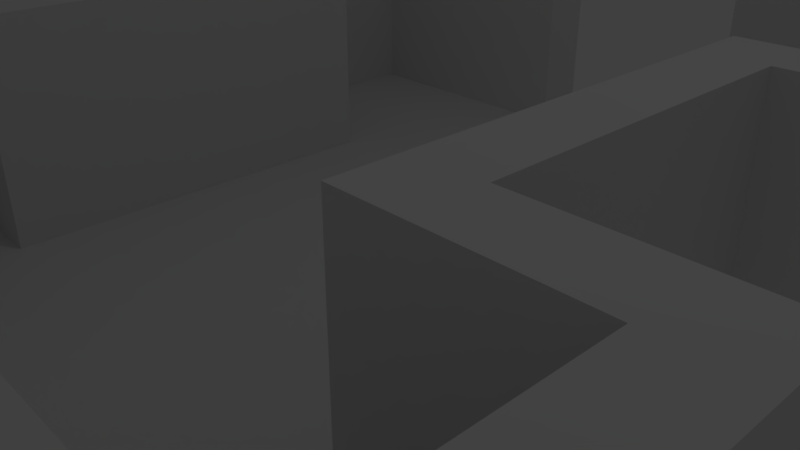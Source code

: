 # Source: room2.blend  (saved by Blender 2.78.0; exported with 4.5.12 LTS)
import bpy
from mathutils import Matrix  # noqa: F401  (used for matrix-valued properties, if any)

bpy.ops.wm.read_factory_settings(use_empty=True)
scene = bpy.context.scene
scene.name = 'Scene'

# ---- collections
col_collection_1 = bpy.data.collections.new('Collection 1'); scene.collection.children.link(col_collection_1)

# ---- world
world_world = bpy.data.worlds.new('World'); scene.world = world_world
world_world.color = (0.05088, 0.05088, 0.05088)
world_world.use_sun_shadow = False
world_world.sun_shadow_jitter_overblur = 0.0
world_world.cycles.sampling_method = 'MANUAL'

# ---- cameras
cam_camera = bpy.data.cameras.new('Camera')
cam_camera.clip_end = 100.0
cam_camera.lens = 35.0
cam_camera.sensor_width = 32.0
cam_camera.sensor_height = 18.0
cam_camera.ortho_scale = 7.314
cam_camera.dof.focus_distance = 0.0
cam_camera.dof.aperture_fstop = 128.0

# ---- lights
light_lamp = bpy.data.lights.new('Lamp', 'POINT')
light_lamp.transmission_factor = 0.0
light_lamp.cutoff_distance = 30.0
light_lamp.energy = 100.0
light_lamp.shadow_buffer_clip_start = 1.001
light_lamp.shadow_soft_size = 0.1
light_lamp.shadow_maximum_resolution = 0.006
light_lamp.use_absolute_resolution = True

# ---- meshes
me_plane = bpy.data.meshes.new('Plane')
me_plane.from_pydata([(-0.7027, -0.7027, 0.0), (-0.7027, -0.5019, 0.0), (-0.7027, -0.3011, 0.0), (-0.7027, 0.3011, 0.0), (-0.7027, 0.5019, 0.0), (-0.7027, 0.7027, 0.0), (-0.5019, -0.7027, 0.0), (-0.5019, -0.5019, 0.0), (-0.5019, -0.3011, 0.0), (-0.5019, -0.1004, 0.0), (-0.5019, 0.1004, 0.0), (-0.5019, 0.3011, 0.0), (-0.5019, 0.5019, 0.0), (-0.5019, 0.7027, 0.0), (-0.3011, -0.7027, 0.0), (-0.3011, -0.5019, 0.0), (-0.3011, -0.3011, 0.0), (-0.3011, -0.1004, 0.0), (-0.3011, 0.1004, 0.0), (-0.3011, 0.3011, 0.0), (-0.3011, 0.5019, 0.0), (-0.3011, 0.7027, 0.0), (-0.1004, -0.7027, 0.0), (-0.1004, -0.5019, 0.0), (-0.1004, -0.3011, 0.0), (-0.1004, -0.1004, 0.0), (-0.1004, 0.1004, 0.0), (-0.1004, 0.3011, 0.0), (-0.1004, 0.5019, 0.0), (-0.1004, 0.7027, 0.0), (0.1004, -0.7027, 0.0), (0.1004, -0.5019, 0.0), (0.1004, -0.3011, 0.0), (0.1004, -0.1004, 0.0), (0.1004, 0.1004, 0.0), (0.1004, 0.3011, 0.0), (0.1004, 0.5019, 0.0), (0.1004, 0.7027, 0.0), (0.3011, -0.7027, 0.0), (0.3011, -0.5019, 0.0), (0.3011, -0.3011, 0.0), (0.3011, -0.1004, 0.0), (0.3011, 0.1004, 0.0), (0.3011, 0.3011, 0.0), (0.3011, 0.5019, 0.0), (0.3011, 0.7027, 0.0), (0.5019, -0.7027, 0.0), (0.5019, -0.5019, 0.0), (0.5019, -0.3011, 0.0), (0.5019, -0.1004, 0.0), (0.5019, 0.1004, 0.0), (0.5019, 0.3011, 0.0), (0.5019, 0.5019, 0.0), (0.5019, 0.7027, 0.0), (0.7027, -0.7027, 0.0), (0.7027, -0.5019, 0.0), (0.7027, -0.3011, 0.0), (0.7027, 0.3011, 0.0), (0.7027, 0.5019, 0.0), (0.7027, 0.7027, 0.0), (-0.803, -0.803, 0.3759), (-0.803, -0.6023, 0.3759), (-0.803, -0.4015, 0.3759), (-0.803, 0.2008, 0.3759), (-0.803, 0.4015, 0.3759), (-0.803, 0.6023, 0.3759), (-0.803, 0.803, 0.3759), (-0.6023, -0.803, 0.3759), (-0.6023, -0.4015, 0.3759), (-0.7027, -0.803, 0.0), (-0.7027, -0.6023, 0.0), (-0.7027, -0.4015, 0.0), (-0.6023, 0.2008, 0.3759), (-0.6023, 0.803, 0.3759), (-0.7027, 0.2008, 0.0), (-0.7027, 0.4015, 0.0), (-0.7027, 0.6023, 0.0), (-0.7027, 0.803, 0.0), (-0.4015, -0.803, 0.3759), (-0.4015, -0.4015, 0.3759), (-0.5019, -0.803, 0.0), (-0.5019, -0.6023, 0.0), (-0.5019, -0.4015, 0.0), (-0.5019, -0.2008, 0.0), (-0.5019, 5.215e-08, 0.0), (-0.5019, 0.2008, 0.0), (-0.5019, 0.4015, 0.0), (-0.5019, 0.6023, 0.0), (-0.5019, 0.803, 0.0), (-0.4015, -0.2008, 0.3759), (-0.4015, 5.215e-08, 0.3759), (-0.3011, -0.803, 0.0), (-0.3011, -0.6023, 0.0), (-0.3011, -0.4015, 0.0), (-0.3011, -0.2008, 0.0), (-0.3011, 5.215e-08, 0.0), (-0.3011, 0.2008, 0.0), (-0.3011, 0.4015, 0.0), (-0.3011, 0.6023, 0.0), (-0.3011, 0.803, 0.0), (-0.4015, 0.2008, 0.3759), (-0.4015, 0.803, 0.3759), (-0.1004, -0.803, 0.0), (-0.1004, -0.6023, 0.0), (-0.1004, -0.4015, 0.0), (-0.1004, -0.2008, 0.0), (-0.1004, 5.215e-08, 0.0), (-0.1004, 0.2008, 0.0), (-0.1004, 0.4015, 0.0), (-0.1004, 0.6023, 0.0), (-0.1004, 0.803, 0.0), (-0.2008, -0.803, 0.3759), (-0.2008, 0.803, 0.3759), (0.1004, -0.803, 0.0), (0.1004, -0.6023, 0.0), (0.1004, -0.4015, 0.0), (0.1004, -0.2008, 0.0), (0.1004, 5.215e-08, 0.0), (0.1004, 0.2008, 0.0), (0.1004, 0.4015, 0.0), (0.1004, 0.6023, 0.0), (0.1004, 0.803, 0.0), (0.2008, -0.803, 0.3759), (0.2008, 0.803, 0.3759), (0.3011, -0.803, 0.0), (0.3011, -0.6023, 0.0), (0.3011, -0.4015, 0.0), (0.3011, -0.2008, 0.0), (0.3011, 5.215e-08, 0.0), (0.3011, 0.2008, 0.0), (0.3011, 0.4015, 0.0), (0.3011, 0.6023, 0.0), (0.3011, 0.803, 0.0), (0.4015, -0.803, 0.3759), (0.4015, -0.4015, 0.3759), (0.5019, -0.803, 0.0), (0.5019, -0.6023, 0.0), (0.5019, -0.4015, 0.0), (0.5019, -0.2008, 0.0), (0.5019, 5.215e-08, 0.0), (0.5019, 0.2008, 0.0), (0.5019, 0.4015, 0.0), (0.5019, 0.6023, 0.0), (0.5019, 0.803, 0.0), (0.4015, -0.2008, 0.3759), (0.4015, 5.215e-08, 0.3759), (0.7027, -0.803, 0.0), (0.7027, -0.6023, 0.0), (0.7027, -0.4015, 0.0), (0.4015, 0.2008, 0.3759), (0.4015, 0.803, 0.3759), (0.7027, 0.2008, 0.0), (0.7027, 0.4015, 0.0), (0.7027, 0.6023, 0.0), (0.7027, 0.803, 0.0), (0.6023, -0.803, 0.3759), (0.6023, -0.4015, 0.3759), (0.6023, 0.2008, 0.3759), (0.6023, 0.803, 0.3759), (0.803, -0.803, 0.3759), (0.803, -0.6023, 0.3759), (0.803, -0.4015, 0.3759), (0.803, 0.2008, 0.3759), (0.803, 0.4015, 0.3759), (0.803, 0.6023, 0.3759), (0.803, 0.803, 0.3759), (0.803, 0.7027, 0.3759), (0.803, 0.5019, 0.3759), (0.803, 0.3011, 0.3759), (0.803, -0.3011, 0.3759), (0.803, -0.5019, 0.3759), (0.803, -0.7027, 0.3759), (0.6023, 0.7027, 0.3759), (0.6023, 0.3011, 0.3759), (0.6023, -0.3011, 0.3759), (0.6023, -0.7027, 0.3759), (0.4015, 0.7027, 0.3759), (-0.803, -0.7027, 0.0), (-0.803, -0.5019, 0.0), (-0.803, -0.3011, 0.0), (0.4015, 0.3011, 0.3759), (0.4015, 0.1004, 0.3759), (-0.803, 0.3011, 0.0), (-0.803, 0.5019, 0.0), (-0.803, 0.7027, 0.0), (0.4015, -0.1004, 0.3759), (0.4015, -0.3011, 0.3759), (-0.6023, -0.7027, 0.0), (-0.6023, -0.5019, 0.0), (-0.6023, -0.3011, 0.0), (0.4015, -0.7027, 0.3759), (0.2008, 0.7027, 0.3759), (-0.6023, 0.3011, 0.0), (-0.6023, 0.5019, 0.0), (-0.6023, 0.7027, 0.0), (0.2008, -0.7027, 0.3759), (-0.2008, 0.7027, 0.3759), (-0.4015, -0.7027, 0.0), (-0.4015, -0.5019, 0.0), (-0.4015, -0.3011, 0.0), (-0.4015, -0.1004, 0.0), (-0.4015, 0.1004, 0.0), (-0.4015, 0.3011, 0.0), (-0.4015, 0.5019, 0.0), (-0.4015, 0.7027, 0.0), (-0.2008, -0.7027, 0.3759), (-0.4015, 0.7027, 0.3759), (-0.2008, -0.7027, 0.0), (-0.2008, -0.5019, 0.0), (-0.2008, -0.3011, 0.0), (-0.2008, -0.1004, 0.0), (-0.2008, 0.1004, 0.0), (-0.2008, 0.3011, 0.0), (-0.2008, 0.5019, 0.0), (-0.2008, 0.7027, 0.0), (-0.4015, 0.3011, 0.3759), (-0.4015, 0.1004, 0.3759), (3.725e-08, -0.7027, 0.0), (1.49e-08, -0.5019, 0.0), (1.49e-08, -0.3011, 0.0), (1.49e-08, -0.1004, 0.0), (-7.451e-09, 0.1004, 0.0), (-7.451e-09, 0.3011, 0.0), (-7.451e-09, 0.5019, 0.0), (-2.98e-08, 0.7027, 0.0), (-0.4015, -0.1004, 0.3759), (-0.4015, -0.3011, 0.3759), (0.2008, -0.7027, 0.0), (0.2008, -0.5019, 0.0), (0.2008, -0.3011, 0.0), (0.2008, -0.1004, 0.0), (0.2008, 0.1004, 0.0), (0.2008, 0.3011, 0.0), (0.2008, 0.5019, 0.0), (0.2008, 0.7027, 0.0), (-0.4015, -0.7027, 0.3759), (-0.6023, 0.7027, 0.3759), (0.4015, -0.7027, 0.0), (0.4015, -0.5019, 0.0), (0.4015, -0.3011, 0.0), (0.4015, -0.1004, 0.0), (0.4015, 0.1004, 0.0), (0.4015, 0.3011, 0.0), (0.4015, 0.5019, 0.0), (0.4015, 0.7027, 0.0), (-0.6023, 0.3011, 0.3759), (-0.6023, -0.3011, 0.3759), (0.6023, -0.7027, 0.0), (0.6023, -0.5019, 0.0), (0.6023, -0.3011, 0.0), (-0.6023, -0.7027, 0.3759), (-0.803, 0.7027, 0.3759), (0.6023, 0.3011, 0.0), (0.6023, 0.5019, 0.0), (0.6023, 0.7027, 0.0), (-0.803, 0.5019, 0.3759), (-0.803, 0.3011, 0.3759), (0.803, -0.7027, 0.0), (0.803, -0.5019, 0.0), (0.803, -0.3011, 0.0), (-0.803, -0.3011, 0.3759), (-0.803, -0.5019, 0.3759), (0.803, 0.3011, 0.0), (0.803, 0.5019, 0.0), (0.803, 0.7027, 0.0), (-0.803, -0.7027, 0.3759), (0.7027, 0.803, 0.3759), (0.7027, 0.6023, 0.3759), (0.7027, 0.4015, 0.3759), (0.7027, 0.2008, 0.3759), (0.7027, -0.4015, 0.3759), (0.7027, -0.6023, 0.3759), (0.7027, -0.803, 0.3759), (0.5019, 0.803, 0.3759), (0.5019, 0.2008, 0.3759), (0.5019, 5.215e-08, 0.3759), (0.5019, -0.2008, 0.3759), (0.5019, -0.4015, 0.3759), (0.5019, -0.803, 0.3759), (0.3011, 0.803, 0.3759), (0.3011, -0.803, 0.3759), (-0.3011, 0.803, 0.3759), (-0.3011, -0.803, 0.3759), (-0.5019, 0.803, 0.3759), (-0.5019, 0.2008, 0.3759), (-0.5019, 5.215e-08, 0.3759), (0.803, 0.803, 0.0), (0.803, 0.6023, 0.0), (0.803, 0.4015, 0.0), (0.803, 0.2008, 0.0), (-0.5019, -0.2008, 0.3759), (-0.5019, -0.4015, 0.3759), (0.803, -0.4015, 0.0), (0.803, -0.6023, 0.0), (0.803, -0.803, 0.0), (-0.5019, -0.803, 0.3759), (0.6023, 0.803, 0.0), (0.6023, 0.6023, 0.0), (0.6023, 0.4015, 0.0), (0.6023, 0.2008, 0.0), (-0.7027, 0.803, 0.3759), (-0.7027, 0.6023, 0.3759), (0.6023, -0.4015, 0.0), (0.6023, -0.6023, 0.0), (0.6023, -0.803, 0.0), (-0.7027, 0.4015, 0.3759), (0.4015, 0.803, 0.0), (0.4015, 0.6023, 0.0), (0.4015, 0.4015, 0.0), (0.4015, 0.2008, 0.0), (0.4015, 5.215e-08, 0.0), (0.4015, -0.2008, 0.0), (0.4015, -0.4015, 0.0), (0.4015, -0.6023, 0.0), (0.4015, -0.803, 0.0), (-0.7027, 0.2008, 0.3759), (0.2008, 0.803, 0.0), (0.2008, 0.6023, 0.0), (0.2008, 0.4015, 0.0), (0.2008, 0.2008, 0.0), (0.2008, 5.215e-08, 0.0), (0.2008, -0.2008, 0.0), (0.2008, -0.4015, 0.0), (0.2008, -0.6023, 0.0), (0.2008, -0.803, 0.0), (-0.7027, -0.4015, 0.3759), (-2.98e-08, 0.803, 0.0), (-1.863e-08, 0.6023, 0.0), (-7.451e-09, 0.4015, 0.0), (-7.451e-09, 0.2008, 0.0), (3.725e-09, 5.215e-08, 0.0), (1.49e-08, -0.2008, 0.0), (1.49e-08, -0.4015, 0.0), (2.608e-08, -0.6023, 0.0), (4.843e-08, -0.803, 0.0), (-0.7027, -0.6023, 0.3759), (-0.2008, 0.803, 0.0), (-0.2008, 0.6023, 0.0), (-0.2008, 0.4015, 0.0), (-0.2008, 0.2008, 0.0), (-0.2008, 5.215e-08, 0.0), (-0.2008, -0.2008, 0.0), (-0.2008, -0.4015, 0.0), (-0.2008, -0.6023, 0.0), (-0.2008, -0.803, 0.0), (-0.7027, -0.803, 0.3759), (-0.4015, 0.803, 0.0), (-0.4015, 0.6023, 0.0), (-0.4015, 0.4015, 0.0), (-0.4015, 0.2008, 0.0), (-0.4015, 5.215e-08, 0.0), (-0.4015, -0.2008, 0.0), (-0.4015, -0.4015, 0.0), (-0.4015, -0.6023, 0.0), (-0.4015, -0.803, 0.0), (0.7027, 0.7027, 0.3759), (-0.6023, 0.803, 0.0), (-0.6023, 0.6023, 0.0), (-0.6023, 0.4015, 0.0), (-0.6023, 0.2008, 0.0), (0.7027, 0.5019, 0.3759), (0.7027, 0.3011, 0.3759), (-0.6023, -0.4015, 0.0), (-0.6023, -0.6023, 0.0), (-0.6023, -0.803, 0.0), (0.7027, -0.3011, 0.3759), (-0.803, 0.803, 0.0), (-0.803, 0.6023, 0.0), (-0.803, 0.4015, 0.0), (-0.803, 0.2008, 0.0), (0.7027, -0.5019, 0.3759), (0.7027, -0.7027, 0.3759), (-0.803, -0.4015, 0.0), (-0.803, -0.6023, 0.0), (-0.803, -0.803, 0.0), (0.5019, 0.7027, 0.3759), (0.5019, 0.3011, 0.3759), (0.5019, 0.1004, 0.3759), (0.5019, -0.1004, 0.3759), (0.5019, -0.3011, 0.3759), (0.5019, -0.7027, 0.3759), (0.3011, 0.7027, 0.3759), (0.3011, -0.7027, 0.3759), (-0.3011, 0.7027, 0.3759), (-0.3011, -0.7027, 0.3759), (-0.5019, 0.7027, 0.3759), (-0.5019, 0.3011, 0.3759), (-0.5019, 0.1004, 0.3759), (-0.5019, -0.1004, 0.3759), (-0.5019, -0.3011, 0.3759), (-0.5019, -0.7027, 0.3759), (-0.7027, 0.7027, 0.3759), (-0.7027, 0.5019, 0.3759), (-0.7027, 0.3011, 0.3759), (-0.7027, -0.3011, 0.3759), (-0.7027, -0.5019, 0.3759), (-0.7027, -0.7027, 0.3759)], [], [(71, 362, 68, 325), (240, 311, 144, 185), (336, 99, 281, 112), (201, 349, 100, 216), (214, 336, 112, 196), (374, 69, 345, 60), (349, 202, 215, 100), (363, 81, 7, 188), (310, 240, 185, 145), (21, 214, 196, 383), (358, 86, 12, 193), (357, 87, 13, 194), (241, 310, 145, 181), (353, 92, 15, 198), (352, 93, 16, 199), (351, 94, 17, 200), (350, 95, 18, 201), (349, 96, 19, 202), (348, 97, 20, 203), (347, 98, 21, 204), (344, 102, 22, 207), (343, 103, 23, 208), (342, 104, 24, 209), (341, 105, 25, 210), (340, 106, 26, 211), (339, 107, 27, 212), (338, 108, 28, 213), (337, 109, 29, 214), (334, 113, 30, 217), (333, 114, 31, 218), (332, 115, 32, 219), (331, 116, 33, 220), (330, 117, 34, 221), (329, 118, 35, 222), (328, 119, 36, 223), (327, 120, 37, 224), (177, 374, 60, 265), (323, 125, 39, 228), (322, 126, 40, 229), (321, 127, 41, 230), (320, 128, 42, 231), (319, 129, 43, 232), (318, 130, 44, 233), (317, 131, 45, 234), (154, 296, 158, 266), (313, 136, 47, 238), (153, 58, 360, 267), (204, 21, 383, 206), (296, 143, 273, 158), (152, 57, 361, 268), (308, 141, 52, 243), (307, 142, 53, 244), (309, 241, 181, 149), (303, 147, 55, 248), (254, 59, 355, 172), (242, 309, 149, 180), (298, 152, 58, 253), (297, 153, 59, 254), (373, 177, 265, 61), (178, 373, 61, 261), (259, 56, 365, 169), (57, 252, 173, 361), (207, 14, 384, 205), (359, 85, 284, 72), (148, 55, 370, 270), (99, 346, 101, 281), (74, 359, 72, 315), (147, 54, 371, 271), (372, 178, 261, 62), (346, 88, 283, 101), (56, 249, 174, 365), (142, 297, 254, 53), (52, 253, 297, 142), (253, 58, 153, 297), (141, 298, 253, 52), (51, 252, 298, 141), (252, 57, 152, 298), (59, 153, 267, 355), (179, 372, 62, 260), (47, 248, 302, 137), (248, 55, 148, 302), (136, 303, 248, 47), (46, 247, 303, 136), (247, 54, 147, 303), (13, 204, 206, 385), (6, 187, 250, 390), (14, 197, 235, 384), (58, 152, 268, 360), (131, 307, 244, 45), (44, 243, 307, 131), (243, 52, 142, 307), (130, 308, 243, 44), (43, 242, 308, 130), (242, 51, 141, 308), (129, 309, 242, 43), (42, 241, 309, 129), (146, 294, 159, 272), (128, 310, 241, 42), (41, 240, 310, 128), (54, 247, 175, 371), (127, 311, 240, 41), (40, 239, 311, 127), (53, 254, 172, 375), (126, 312, 239, 40), (39, 238, 312, 126), (238, 47, 137, 312), (125, 313, 238, 39), (38, 237, 313, 125), (237, 46, 136, 313), (202, 11, 386, 215), (5, 194, 236, 391), (258, 292, 161, 170), (84, 9, 388, 285), (356, 77, 300, 73), (292, 259, 169, 161), (83, 8, 389, 290), (37, 234, 316, 121), (194, 13, 385, 236), (120, 317, 234, 37), (36, 233, 317, 120), (233, 44, 131, 317), (119, 318, 233, 36), (35, 232, 318, 119), (232, 43, 130, 318), (118, 319, 232, 35), (34, 231, 319, 118), (231, 42, 129, 319), (117, 320, 231, 34), (33, 230, 320, 117), (230, 41, 128, 320), (116, 321, 230, 33), (32, 229, 321, 116), (229, 40, 127, 321), (115, 322, 229, 32), (31, 228, 322, 115), (228, 39, 126, 322), (114, 323, 228, 31), (30, 227, 323, 114), (227, 38, 125, 323), (113, 324, 227, 30), (46, 237, 190, 380), (45, 244, 176, 381), (304, 146, 272, 155), (182, 369, 63, 256), (192, 3, 393, 245), (135, 304, 155, 278), (29, 224, 326, 110), (224, 37, 121, 326), (109, 327, 224, 29), (28, 223, 327, 109), (223, 36, 120, 327), (108, 328, 223, 28), (27, 222, 328, 108), (222, 35, 119, 328), (107, 329, 222, 27), (26, 221, 329, 107), (221, 34, 118, 329), (106, 330, 221, 26), (25, 220, 330, 106), (220, 33, 117, 330), (105, 331, 220, 25), (24, 219, 331, 105), (219, 32, 116, 331), (104, 332, 219, 24), (23, 218, 332, 104), (218, 31, 115, 332), (103, 333, 218, 23), (22, 217, 333, 103), (217, 30, 114, 333), (102, 334, 217, 22), (139, 50, 377, 275), (234, 45, 381, 191), (138, 49, 378, 276), (368, 182, 256, 64), (132, 316, 123, 279), (189, 2, 394, 246), (294, 257, 171, 159), (214, 29, 110, 336), (98, 337, 214, 21), (20, 213, 337, 98), (213, 28, 109, 337), (97, 338, 213, 20), (19, 212, 338, 97), (212, 27, 108, 338), (96, 339, 212, 19), (18, 211, 339, 96), (211, 26, 107, 339), (95, 340, 211, 18), (17, 210, 340, 95), (210, 25, 106, 340), (94, 341, 210, 17), (16, 209, 341, 94), (209, 24, 105, 341), (93, 342, 209, 16), (15, 208, 342, 93), (208, 23, 104, 342), (92, 343, 208, 15), (14, 207, 343, 92), (207, 22, 103, 343), (252, 51, 376, 173), (183, 368, 64, 255), (316, 234, 191, 123), (187, 0, 396, 250), (10, 84, 285, 387), (354, 91, 282, 78), (2, 179, 260, 394), (143, 306, 150, 273), (244, 53, 375, 176), (87, 347, 204, 13), (12, 203, 347, 87), (203, 20, 98, 347), (86, 348, 203, 12), (11, 202, 348, 86), (202, 19, 97, 348), (306, 132, 279, 150), (11, 192, 245, 386), (201, 18, 96, 349), (50, 140, 274, 377), (55, 147, 271, 370), (200, 17, 95, 350), (257, 293, 160, 171), (51, 242, 180, 376), (199, 16, 94, 351), (249, 48, 379, 174), (7, 198, 352, 82), (198, 15, 93, 352), (81, 353, 198, 7), (6, 197, 353, 81), (197, 14, 92, 353), (49, 139, 275, 378), (4, 76, 301, 392), (9, 83, 290, 388), (80, 354, 78, 295), (237, 38, 382, 190), (367, 183, 255, 65), (3, 75, 305, 393), (91, 344, 111, 282), (197, 6, 390, 235), (76, 357, 194, 5), (4, 193, 357, 76), (193, 12, 87, 357), (75, 358, 193, 4), (3, 192, 358, 75), (192, 11, 86, 358), (293, 258, 170, 160), (302, 148, 270, 156), (184, 367, 65, 251), (137, 302, 156, 277), (77, 366, 66, 300), (151, 289, 162, 269), (38, 227, 195, 382), (366, 184, 251, 66), (314, 135, 278, 133), (48, 138, 276, 379), (1, 188, 362, 71), (188, 7, 82, 362), (70, 363, 188, 1), (0, 187, 363, 70), (187, 6, 81, 363), (8, 189, 246, 389), (1, 71, 325, 395), (289, 262, 168, 162), (124, 314, 133, 280), (0, 70, 335, 396), (76, 5, 391, 301), (75, 4, 392, 305), (262, 288, 163, 168), (247, 46, 380, 175), (82, 352, 79, 291), (288, 263, 167, 163), (369, 74, 315, 63), (352, 199, 226, 79), (364, 80, 295, 67), (344, 207, 205, 111), (69, 364, 67, 345), (263, 287, 164, 167), (312, 137, 277, 134), (287, 264, 166, 164), (70, 1, 395, 335), (199, 351, 89, 226), (299, 151, 269, 157), (351, 200, 225, 89), (140, 299, 157, 274), (286, 154, 266, 165), (239, 312, 134, 186), (85, 10, 387, 284), (264, 286, 165, 166), (324, 124, 280, 122), (88, 356, 73, 283), (200, 350, 90, 225), (350, 201, 216, 90), (362, 82, 291, 68), (311, 239, 186, 144), (227, 324, 122, 195), (265, 396, 335, 61), (261, 395, 325, 62), (256, 393, 305, 64), (255, 392, 301, 65), (251, 391, 300, 66), (345, 67, 250, 396), (325, 68, 246, 394), (315, 72, 245, 393), (236, 385, 283, 73), (391, 236, 73, 300), (295, 78, 235, 390), (291, 79, 226, 389), (389, 226, 89, 290), (290, 89, 225, 388), (388, 225, 90, 285), (285, 90, 216, 387), (387, 216, 100, 284), (284, 100, 215, 386), (206, 383, 281, 101), (385, 206, 101, 283), (282, 111, 205, 384), (383, 196, 112, 281), (191, 381, 279, 123), (280, 133, 190, 382), (186, 379, 276, 144), (185, 378, 275, 145), (181, 377, 274, 149), (176, 375, 273, 150), (381, 176, 150, 279), (278, 155, 175, 380), (277, 156, 174, 379), (274, 157, 173, 376), (172, 355, 266, 158), (375, 172, 158, 273), (272, 159, 171, 371), (371, 171, 160, 271), (271, 160, 170, 370), (370, 170, 161, 270), (270, 161, 169, 365), (269, 162, 168, 361), (361, 168, 163, 268), (268, 163, 167, 360), (360, 167, 164, 267), (267, 164, 166, 355), (355, 166, 165, 266), (157, 269, 361, 173), (156, 270, 365, 174), (155, 272, 371, 175), (149, 274, 376, 180), (145, 275, 377, 181), (144, 276, 378, 185), (134, 277, 379, 186), (133, 278, 380, 190), (122, 280, 382, 195), (78, 282, 384, 235), (72, 284, 386, 245), (68, 291, 389, 246), (67, 295, 390, 250), (65, 301, 391, 251), (64, 305, 392, 255), (63, 315, 393, 256), (62, 325, 394, 260), (61, 335, 395, 261), (60, 345, 396, 265)])
_uv = me_plane.uv_layers.new(name='UVMap')
_uv.uv.foreach_set('vector', [3.25, -0.03148, 3.524, -0.03148, 3.524, 0.9948, 3.25, 0.9948, 4.429, 0.9635, 4.184, 0.9635, 4.184, 0.04596, 4.429, 0.04596, -8.534, -0.03155, -8.26, -0.03154, -8.26, 0.9947, -8.534, 0.9947, 5.442, -0.03148, 5.716, -0.03148, 5.716, 0.9948, 5.442, 0.9948, 9.278, -0.03148, 9.552, -0.03148, 9.552, 0.9948, 9.278, 0.9948, -0.8609, -0.03148, -0.5869, -0.03148, -0.5869, 0.9948, -0.8609, 0.9948, 5.716, -0.03148, 5.99, -0.03148, 5.99, 0.9948, 5.716, 0.9948, -0.3562, 1.592, -0.3562, 1.41, -0.2317, 1.41, -0.2317, 1.592, 4.674, 0.9635, 4.429, 0.9635, 4.429, 0.04596, 4.674, 0.04596, 9.004, -0.03148, 9.278, -0.03148, 9.278, 0.9948, 9.004, 0.9948, 0.8887, 1.592, 0.8887, 1.41, 1.013, 1.41, 1.013, 1.592, 1.138, 1.592, 1.138, 1.41, 1.262, 1.41, 1.262, 1.592, 4.92, 0.9635, 4.674, 0.9635, 4.674, 0.04596, 4.92, 0.04596, -0.3562, 1.228, -0.3562, 1.046, -0.2317, 1.046, -0.2317, 1.228, -0.1072, 1.228, -0.1072, 1.046, 0.01726, 1.046, 0.01726, 1.228, 0.1418, 1.228, 0.1418, 1.046, 0.2662, 1.046, 0.2662, 1.228, 0.3907, 1.228, 0.3907, 1.046, 0.5152, 1.046, 0.5152, 1.228, 0.6397, 1.228, 0.6397, 1.046, 0.7642, 1.046, 0.7642, 1.228, 0.8887, 1.228, 0.8887, 1.046, 1.013, 1.046, 1.013, 1.228, 1.138, 1.228, 1.138, 1.046, 1.262, 1.046, 1.262, 1.228, -0.6052, 0.8641, -0.6052, 0.6821, -0.4807, 0.6821, -0.4807, 0.8641, -0.3562, 0.8641, -0.3562, 0.6821, -0.2317, 0.6821, -0.2317, 0.8641, -0.1072, 0.8641, -0.1072, 0.6821, 0.01726, 0.6821, 0.01726, 0.8641, 0.1418, 0.8641, 0.1418, 0.6821, 0.2662, 0.6821, 0.2662, 0.8641, 0.3907, 0.8641, 0.3907, 0.6821, 0.5152, 0.6821, 0.5152, 0.8641, 0.6397, 0.8641, 0.6397, 0.6821, 0.7642, 0.6821, 0.7642, 0.8641, 0.8887, 0.8641, 0.8887, 0.6821, 1.013, 0.6821, 1.013, 0.8641, 1.138, 0.8641, 1.138, 0.6821, 1.262, 0.6821, 1.262, 0.8641, -0.6052, 0.5, -0.6052, 0.3179, -0.4807, 0.3179, -0.4807, 0.5, -0.3562, 0.5, -0.3562, 0.3179, -0.2317, 0.3179, -0.2317, 0.5, -0.1072, 0.5, -0.1072, 0.3179, 0.01726, 0.3179, 0.01726, 0.5, 0.1418, 0.5, 0.1418, 0.3179, 0.2662, 0.3179, 0.2662, 0.5, 0.3907, 0.5, 0.3907, 0.3179, 0.5152, 0.3179, 0.5152, 0.5, 0.6397, 0.5, 0.6397, 0.3179, 0.7642, 0.3179, 0.7642, 0.5, 0.8887, 0.5, 0.8887, 0.3179, 1.013, 0.3179, 1.013, 0.5, 1.138, 0.5, 1.138, 0.3179, 1.262, 0.3179, 1.262, 0.5, -1.135, -0.03148, -0.8609, -0.03148, -0.8609, 0.9948, -1.135, 0.9948, -0.3562, 0.1359, -0.3562, -0.04621, -0.2317, -0.04621, -0.2317, 0.1359, -0.1072, 0.1359, -0.1072, -0.04621, 0.01726, -0.04621, 0.01726, 0.1359, 0.1418, 0.1359, 0.1418, -0.04621, 0.2662, -0.04621, 0.2662, 0.1359, 0.3907, 0.1359, 0.3907, -0.04621, 0.5152, -0.04621, 0.5152, 0.1359, 0.6397, 0.1359, 0.6397, -0.04621, 0.7642, -0.04621, 0.7642, 0.1359, 0.8887, 0.1359, 0.8887, -0.04621, 1.013, -0.04621, 1.013, 0.1359, 1.138, 0.1359, 1.138, -0.04621, 1.262, -0.04621, 1.262, 0.1359, -6.351, 0.9635, -6.596, 0.9635, -6.596, 0.04595, -6.351, 0.04596, -0.3562, -0.2283, -0.3562, -0.4104, -0.2317, -0.4104, -0.2317, -0.2283, 6.88, 0.9635, 6.635, 0.9635, 6.635, 0.04595, 6.88, 0.04595, 8.73, -0.03148, 9.004, -0.03148, 9.004, 0.9948, 8.73, 0.9948, -6.596, 0.9635, -6.841, 0.9635, -6.841, 0.04595, -6.596, 0.04595, 6.39, 0.9635, 6.145, 0.9635, 6.145, 0.04595, 6.39, 0.04595, 0.8887, -0.2283, 0.8887, -0.4104, 1.013, -0.4104, 1.013, -0.2283, 1.138, -0.2283, 1.138, -0.4104, 1.262, -0.4104, 1.262, -0.2283, 5.165, 0.9635, 4.92, 0.9635, 4.92, 0.04596, 5.165, 0.04596, -0.3562, -0.5924, -0.3562, -0.7745, -0.2317, -0.7745, -0.2317, -0.5924, 7.37, 0.9635, 7.125, 0.9635, 7.125, 0.04595, 7.37, 0.04595, 5.41, 0.9635, 5.165, 0.9635, 5.165, 0.04596, 5.41, 0.04596, 0.8887, -0.5924, 0.8887, -0.7745, 1.013, -0.7745, 1.013, -0.5924, 1.138, -0.5924, 1.138, -0.7745, 1.262, -0.7745, 1.262, -0.5924, -1.409, -0.03148, -1.135, -0.03148, -1.135, 0.9948, -1.409, 0.9948, -1.683, -0.03148, -1.409, -0.03148, -1.409, 0.9948, -1.683, 0.9948, -1.941, 0.9636, -2.186, 0.9636, -2.186, 0.04597, -1.941, 0.04597, 6.145, 0.9635, 5.9, 0.9635, 5.9, 0.04595, 6.145, 0.04595, 1.057, -0.03148, 1.331, -0.03148, 1.331, 0.9948, 1.057, 0.9948, -4.697, -0.0315, -4.423, -0.0315, -4.423, 0.9948, -4.697, 0.9948, 2.959, 0.9635, 2.714, 0.9635, 2.714, 0.04596, 2.959, 0.04596, -8.26, -0.03154, -7.986, -0.03154, -7.986, 0.9947, -8.26, 0.9947, -4.971, -0.0315, -4.697, -0.0315, -4.697, 0.9948, -4.971, 0.9948, 2.469, 0.9635, 2.224, 0.9635, 2.224, 0.04596, 2.469, 0.04596, -1.957, -0.03149, -1.683, -0.03148, -1.683, 0.9948, -1.957, 0.9948, -7.986, -0.03154, -7.712, -0.03154, -7.712, 0.9947, -7.986, 0.9947, -2.186, 0.9636, -2.431, 0.9636, -2.431, 0.04597, -2.186, 0.04597, 1.138, -0.4104, 1.138, -0.5924, 1.262, -0.5924, 1.262, -0.4104, 1.013, -0.4104, 1.013, -0.5924, 1.138, -0.5924, 1.138, -0.4104, 1.013, -0.5924, 1.013, -0.7745, 1.138, -0.7745, 1.138, -0.5924, 0.8887, -0.4104, 0.8887, -0.5924, 1.013, -0.5924, 1.013, -0.4104, 0.7642, -0.4104, 0.7642, -0.5924, 0.8887, -0.5924, 0.8887, -0.4104, 0.7642, -0.5924, 0.7642, -0.7745, 0.8887, -0.7745, 0.8887, -0.5924, 7.125, 0.9635, 6.88, 0.9635, 6.88, 0.04595, 7.125, 0.04595, -2.231, -0.03149, -1.957, -0.03149, -1.957, 0.9948, -2.231, 0.9948, -0.2317, -0.4104, -0.2317, -0.5924, -0.1072, -0.5924, -0.1072, -0.4104, -0.2317, -0.5924, -0.2317, -0.7745, -0.1072, -0.7745, -0.1072, -0.5924, -0.3562, -0.4104, -0.3562, -0.5924, -0.2317, -0.5924, -0.2317, -0.4104, -0.4807, -0.4104, -0.4807, -0.5924, -0.3562, -0.5924, -0.3562, -0.4104, -0.4807, -0.5924, -0.4807, -0.7745, -0.3562, -0.7745, -0.3562, -0.5924, 8.456, -0.03148, 8.73, -0.03148, 8.73, 0.9948, 8.456, 0.9948, 1.879, -0.03148, 2.153, -0.03148, 2.153, 0.9948, 1.879, 0.9948, 1.331, -0.03148, 1.605, -0.03148, 1.605, 0.9948, 1.331, 0.9948, 6.635, 0.9635, 6.39, 0.9635, 6.39, 0.04595, 6.635, 0.04595, 1.138, -0.04621, 1.138, -0.2283, 1.262, -0.2283, 1.262, -0.04621, 1.013, -0.04621, 1.013, -0.2283, 1.138, -0.2283, 1.138, -0.04621, 1.013, -0.2283, 1.013, -0.4104, 1.138, -0.4104, 1.138, -0.2283, 0.8887, -0.04621, 0.8887, -0.2283, 1.013, -0.2283, 1.013, -0.04621, 0.7642, -0.04621, 0.7642, -0.2283, 0.8887, -0.2283, 0.8887, -0.04621, 0.7642, -0.2283, 0.7642, -0.4104, 0.8887, -0.4104, 0.8887, -0.2283, 0.6397, -0.04621, 0.6397, -0.2283, 0.7642, -0.2283, 0.7642, -0.04621, 0.5152, -0.04621, 0.5152, -0.2283, 0.6397, -0.2283, 0.6397, -0.04621, -0.4708, 0.9636, -0.7158, 0.9636, -0.7158, 0.04597, -0.4708, 0.04597, 0.3907, -0.04621, 0.3907, -0.2283, 0.5152, -0.2283, 0.5152, -0.04621, 0.2662, -0.04621, 0.2662, -0.2283, 0.3907, -0.2283, 0.3907, -0.04621, 2.224, 0.9635, 1.979, 0.9635, 1.979, 0.04596, 2.224, 0.04596, 0.1418, -0.04621, 0.1418, -0.2283, 0.2662, -0.2283, 0.2662, -0.04621, 0.01726, -0.04621, 0.01726, -0.2283, 0.1418, -0.2283, 0.1418, -0.04621, 7.615, 0.9635, 7.37, 0.9635, 7.37, 0.04595, 7.615, 0.04595, -0.1072, -0.04621, -0.1072, -0.2283, 0.01726, -0.2283, 0.01726, -0.04621, -0.2317, -0.04621, -0.2317, -0.2283, -0.1072, -0.2283, -0.1072, -0.04621, -0.2317, -0.2283, -0.2317, -0.4104, -0.1072, -0.4104, -0.1072, -0.2283, -0.3562, -0.04621, -0.3562, -0.2283, -0.2317, -0.2283, -0.2317, -0.04621, -0.4807, -0.04621, -0.4807, -0.2283, -0.3562, -0.2283, -0.3562, -0.04621, -0.4807, -0.2283, -0.4807, -0.4104, -0.3562, -0.4104, -0.3562, -0.2283, 5.99, -0.03148, 6.264, -0.03148, 6.264, 0.9948, 5.99, 0.9948, 7.908, -0.03148, 8.182, -0.03148, 8.182, 0.9948, 7.908, 0.9948, -1.451, 0.9636, -1.696, 0.9636, -1.696, 0.04597, -1.451, 0.04597, -3.875, -0.0315, -3.601, -0.03149, -3.601, 0.9948, -3.875, 0.9948, -7.438, -0.03153, -7.164, -0.03153, -7.164, 0.9947, -7.438, 0.9947, -1.696, 0.9636, -1.941, 0.9636, -1.941, 0.04597, -1.696, 0.04597, -3.327, -0.03149, -3.053, -0.03149, -3.053, 0.9948, -3.327, 0.9948, 1.262, 0.3179, 1.262, 0.1359, 1.387, 0.1359, 1.387, 0.3179, 8.182, -0.03148, 8.456, -0.03148, 8.456, 0.9948, 8.182, 0.9948, 1.138, 0.3179, 1.138, 0.1359, 1.262, 0.1359, 1.262, 0.3179, 1.013, 0.3179, 1.013, 0.1359, 1.138, 0.1359, 1.138, 0.3179, 1.013, 0.1359, 1.013, -0.04621, 1.138, -0.04621, 1.138, 0.1359, 0.8887, 0.3179, 0.8887, 0.1359, 1.013, 0.1359, 1.013, 0.3179, 0.7642, 0.3179, 0.7642, 0.1359, 0.8887, 0.1359, 0.8887, 0.3179, 0.7642, 0.1359, 0.7642, -0.04621, 0.8887, -0.04621, 0.8887, 0.1359, 0.6397, 0.3179, 0.6397, 0.1359, 0.7642, 0.1359, 0.7642, 0.3179, 0.5152, 0.3179, 0.5152, 0.1359, 0.6397, 0.1359, 0.6397, 0.3179, 0.5152, 0.1359, 0.5152, -0.04621, 0.6397, -0.04621, 0.6397, 0.1359, 0.3907, 0.3179, 0.3907, 0.1359, 0.5152, 0.1359, 0.5152, 0.3179, 0.2662, 0.3179, 0.2662, 0.1359, 0.3907, 0.1359, 0.3907, 0.3179, 0.2662, 0.1359, 0.2662, -0.04621, 0.3907, -0.04621, 0.3907, 0.1359, 0.1418, 0.3179, 0.1418, 0.1359, 0.2662, 0.1359, 0.2662, 0.3179, 0.01726, 0.3179, 0.01726, 0.1359, 0.1418, 0.1359, 0.1418, 0.3179, 0.01726, 0.1359, 0.01726, -0.04621, 0.1418, -0.04621, 0.1418, 0.1359, -0.1072, 0.3179, -0.1072, 0.1359, 0.01726, 0.1359, 0.01726, 0.3179, -0.2317, 0.3179, -0.2317, 0.1359, -0.1072, 0.1359, -0.1072, 0.3179, -0.2317, 0.1359, -0.2317, -0.04621, -0.1072, -0.04621, -0.1072, 0.1359, -0.3562, 0.3179, -0.3562, 0.1359, -0.2317, 0.1359, -0.2317, 0.3179, -0.4807, 0.3179, -0.4807, 0.1359, -0.3562, 0.1359, -0.3562, 0.3179, -0.4807, 0.1359, -0.4807, -0.04621, -0.3562, -0.04621, -0.3562, 0.1359, -0.6052, 0.3179, -0.6052, 0.1359, -0.4807, 0.1359, -0.4807, 0.3179, 1.734, 0.9635, 1.489, 0.9635, 1.489, 0.04597, 1.734, 0.04597, 8.105, 0.9635, 7.86, 0.9635, 7.86, 0.04595, 8.105, 0.04595, -0.2258, 0.9636, -0.4708, 0.9636, -0.4708, 0.04597, -0.2258, 0.04597, -5.52, -0.03151, -5.246, -0.03151, -5.246, 0.9948, -5.52, 0.9948, 6.538, -0.03148, 6.812, -0.03148, 6.812, 0.9948, 6.538, 0.9948, 0.01924, 0.9636, -0.2258, 0.9636, -0.2258, 0.04597, 0.01924, 0.04597, 1.262, 0.6821, 1.262, 0.5, 1.387, 0.5, 1.387, 0.6821, 1.262, 0.5, 1.262, 0.3179, 1.387, 0.3179, 1.387, 0.5, 1.138, 0.6821, 1.138, 0.5, 1.262, 0.5, 1.262, 0.6821, 1.013, 0.6821, 1.013, 0.5, 1.138, 0.5, 1.138, 0.6821, 1.013, 0.5, 1.013, 0.3179, 1.138, 0.3179, 1.138, 0.5, 0.8887, 0.6821, 0.8887, 0.5, 1.013, 0.5, 1.013, 0.6821, 0.7642, 0.6821, 0.7642, 0.5, 0.8887, 0.5, 0.8887, 0.6821, 0.7642, 0.5, 0.7642, 0.3179, 0.8887, 0.3179, 0.8887, 0.5, 0.6397, 0.6821, 0.6397, 0.5, 0.7642, 0.5, 0.7642, 0.6821, 0.5152, 0.6821, 0.5152, 0.5, 0.6397, 0.5, 0.6397, 0.6821, 0.5152, 0.5, 0.5152, 0.3179, 0.6397, 0.3179, 0.6397, 0.5, 0.3907, 0.6821, 0.3907, 0.5, 0.5152, 0.5, 0.5152, 0.6821, 0.2662, 0.6821, 0.2662, 0.5, 0.3907, 0.5, 0.3907, 0.6821, 0.2662, 0.5, 0.2662, 0.3179, 0.3907, 0.3179, 0.3907, 0.5, 0.1418, 0.6821, 0.1418, 0.5, 0.2662, 0.5, 0.2662, 0.6821, 0.01726, 0.6821, 0.01726, 0.5, 0.1418, 0.5, 0.1418, 0.6821, 0.01726, 0.5, 0.01726, 0.3179, 0.1418, 0.3179, 0.1418, 0.5, -0.1072, 0.6821, -0.1072, 0.5, 0.01726, 0.5, 0.01726, 0.6821, -0.2317, 0.6821, -0.2317, 0.5, -0.1072, 0.5, -0.1072, 0.6821, -0.2317, 0.5, -0.2317, 0.3179, -0.1072, 0.3179, -0.1072, 0.5, -0.3562, 0.6821, -0.3562, 0.5, -0.2317, 0.5, -0.2317, 0.6821, -0.4807, 0.6821, -0.4807, 0.5, -0.3562, 0.5, -0.3562, 0.6821, -0.4807, 0.5, -0.4807, 0.3179, -0.3562, 0.3179, -0.3562, 0.5, -0.6052, 0.6821, -0.6052, 0.5, -0.4807, 0.5, -0.4807, 0.6821, -3.411, 0.9636, -3.656, 0.9636, -3.656, 0.04597, -3.411, 0.04597, 8.35, 0.9635, 8.105, 0.9635, 8.105, 0.04595, 8.35, 0.04595, -2.921, 0.9636, -3.166, 0.9636, -3.166, 0.04597, -2.921, 0.04597, -5.794, -0.03151, -5.52, -0.03151, -5.52, 0.9948, -5.794, 0.9948, -7.331, 0.9635, -7.576, 0.9635, -7.576, 0.04594, -7.331, 0.04595, -2.779, -0.03149, -2.505, -0.03149, -2.505, 0.9948, -2.779, 0.9948, -0.7158, 0.9636, -0.9608, 0.9636, -0.9608, 0.04597, -0.7158, 0.04597, 1.262, 0.8641, 1.262, 0.6821, 1.387, 0.6821, 1.387, 0.8641, 1.138, 1.046, 1.138, 0.8641, 1.262, 0.8641, 1.262, 1.046, 1.013, 1.046, 1.013, 0.8641, 1.138, 0.8641, 1.138, 1.046, 1.013, 0.8641, 1.013, 0.6821, 1.138, 0.6821, 1.138, 0.8641, 0.8887, 1.046, 0.8887, 0.8641, 1.013, 0.8641, 1.013, 1.046, 0.7642, 1.046, 0.7642, 0.8641, 0.8887, 0.8641, 0.8887, 1.046, 0.7642, 0.8641, 0.7642, 0.6821, 0.8887, 0.6821, 0.8887, 0.8641, 0.6397, 1.046, 0.6397, 0.8641, 0.7642, 0.8641, 0.7642, 1.046, 0.5152, 1.046, 0.5152, 0.8641, 0.6397, 0.8641, 0.6397, 1.046, 0.5152, 0.8641, 0.5152, 0.6821, 0.6397, 0.6821, 0.6397, 0.8641, 0.3907, 1.046, 0.3907, 0.8641, 0.5152, 0.8641, 0.5152, 1.046, 0.2662, 1.046, 0.2662, 0.8641, 0.3907, 0.8641, 0.3907, 1.046, 0.2662, 0.8641, 0.2662, 0.6821, 0.3907, 0.6821, 0.3907, 0.8641, 0.1418, 1.046, 0.1418, 0.8641, 0.2662, 0.8641, 0.2662, 1.046, 0.01726, 1.046, 0.01726, 0.8641, 0.1418, 0.8641, 0.1418, 1.046, 0.01726, 0.8641, 0.01726, 0.6821, 0.1418, 0.6821, 0.1418, 0.8641, -0.1072, 1.046, -0.1072, 0.8641, 0.01726, 0.8641, 0.01726, 1.046, -0.2317, 1.046, -0.2317, 0.8641, -0.1072, 0.8641, -0.1072, 1.046, -0.2317, 0.8641, -0.2317, 0.6821, -0.1072, 0.6821, -0.1072, 0.8641, -0.3562, 1.046, -0.3562, 0.8641, -0.2317, 0.8641, -0.2317, 1.046, -0.4807, 1.046, -0.4807, 0.8641, -0.3562, 0.8641, -0.3562, 1.046, -0.4807, 0.8641, -0.4807, 0.6821, -0.3562, 0.6821, -0.3562, 0.8641, 5.9, 0.9635, 5.655, 0.9635, 5.655, 0.04595, 5.9, 0.04595, -6.068, -0.03152, -5.794, -0.03151, -5.794, 0.9948, -6.068, 0.9948, 8.595, 0.9635, 8.35, 0.9635, 8.35, 0.04595, 8.595, 0.04595, 2.153, -0.03148, 2.428, -0.03148, 2.428, 0.9948, 2.153, 0.9948, -4.149, -0.0315, -3.875, -0.0315, -3.875, 0.9948, -4.149, 0.9948, 0.2352, -0.03148, 0.5092, -0.03148, 0.5092, 0.9948, 0.2352, 0.9948, -2.505, -0.03149, -2.231, -0.03149, -2.231, 0.9948, -2.505, 0.9948, -6.841, 0.9635, -7.086, 0.9635, -7.086, 0.04595, -6.841, 0.04595, 7.86, 0.9635, 7.615, 0.9635, 7.615, 0.04595, 7.86, 0.04595, 1.138, 1.41, 1.138, 1.228, 1.262, 1.228, 1.262, 1.41, 1.013, 1.41, 1.013, 1.228, 1.138, 1.228, 1.138, 1.41, 1.013, 1.228, 1.013, 1.046, 1.138, 1.046, 1.138, 1.228, 0.8887, 1.41, 0.8887, 1.228, 1.013, 1.228, 1.013, 1.41, 0.7642, 1.41, 0.7642, 1.228, 0.8887, 1.228, 0.8887, 1.41, 0.7642, 1.228, 0.7642, 1.046, 0.8887, 1.046, 0.8887, 1.228, -7.086, 0.9635, -7.331, 0.9635, -7.331, 0.04595, -7.086, 0.04595, 6.264, -0.03148, 6.538, -0.03148, 6.538, 0.9948, 6.264, 0.9948, 0.5152, 1.228, 0.5152, 1.046, 0.6397, 1.046, 0.6397, 1.228, -3.656, 0.9636, -3.901, 0.9635, -3.901, 0.04597, -3.656, 0.04597, 2.714, 0.9635, 2.469, 0.9635, 2.469, 0.04596, 2.714, 0.04596, 0.2662, 1.228, 0.2662, 1.046, 0.3907, 1.046, 0.3907, 1.228, -0.9608, 0.9636, -1.206, 0.9636, -1.206, 0.04597, -0.9608, 0.04597, 5.655, 0.9635, 5.41, 0.9635, 5.41, 0.04596, 5.655, 0.04595, 0.01726, 1.228, 0.01726, 1.046, 0.1418, 1.046, 0.1418, 1.228, -2.431, 0.9636, -2.676, 0.9636, -2.676, 0.04597, -2.431, 0.04597, -0.2317, 1.41, -0.2317, 1.228, -0.1072, 1.228, -0.1072, 1.41, -0.2317, 1.228, -0.2317, 1.046, -0.1072, 1.046, -0.1072, 1.228, -0.3562, 1.41, -0.3562, 1.228, -0.2317, 1.228, -0.2317, 1.41, -0.4807, 1.41, -0.4807, 1.228, -0.3562, 1.228, -0.3562, 1.41, -0.4807, 1.228, -0.4807, 1.046, -0.3562, 1.046, -0.3562, 1.228, -3.166, 0.9636, -3.411, 0.9636, -3.411, 0.04597, -3.166, 0.04597, 7.36, -0.03148, 7.634, -0.03148, 7.634, 0.9948, 7.36, 0.9948, -3.601, -0.03149, -3.327, -0.03149, -3.327, 0.9948, -3.601, 0.9948, -0.03883, -0.03148, 0.2352, -0.03148, 0.2352, 0.9948, -0.03883, 0.9948, 1.489, 0.9635, 1.244, 0.9635, 1.244, 0.04597, 1.489, 0.04597, -6.342, -0.03152, -6.068, -0.03152, -6.068, 0.9948, -6.342, 0.9948, 6.812, -0.03148, 7.086, -0.03148, 7.086, 0.9948, 6.812, 0.9948, 0.5092, -0.03148, 0.7833, -0.03148, 0.7833, 0.9948, 0.5092, 0.9948, 1.605, -0.03148, 1.879, -0.03148, 1.879, 0.9948, 1.605, 0.9948, 1.138, 1.774, 1.138, 1.592, 1.262, 1.592, 1.262, 1.774, 1.013, 1.774, 1.013, 1.592, 1.138, 1.592, 1.138, 1.774, 1.013, 1.592, 1.013, 1.41, 1.138, 1.41, 1.138, 1.592, 0.8887, 1.774, 0.8887, 1.592, 1.013, 1.592, 1.013, 1.774, 0.7642, 1.774, 0.7642, 1.592, 0.8887, 1.592, 0.8887, 1.774, 0.7642, 1.592, 0.7642, 1.41, 0.8887, 1.41, 0.8887, 1.592, -1.206, 0.9636, -1.451, 0.9636, -1.451, 0.04597, -1.206, 0.04597, 3.204, 0.9635, 2.959, 0.9635, 2.959, 0.04596, 3.204, 0.04596, -6.616, -0.03152, -6.342, -0.03152, -6.342, 0.9948, -6.616, 0.9948, 3.449, 0.9635, 3.204, 0.9635, 3.204, 0.04596, 3.449, 0.04596, -7.164, -0.03153, -6.89, -0.03153, -6.89, 0.9947, -7.164, 0.9947, -4.391, 0.9635, -4.636, 0.9635, -4.636, 0.04596, -4.391, 0.04597, 1.244, 0.9635, 0.9993, 0.9635, 0.9993, 0.04597, 1.244, 0.04597, -6.89, -0.03153, -6.616, -0.03152, -6.616, 0.9948, -6.89, 0.9947, 0.2643, 0.9635, 0.01924, 0.9636, 0.01924, 0.04597, 0.2642, 0.04597, -2.676, 0.9636, -2.921, 0.9636, -2.921, 0.04597, -2.676, 0.04597, -0.2317, 1.774, -0.2317, 1.592, -0.1072, 1.592, -0.1072, 1.774, -0.2317, 1.592, -0.2317, 1.41, -0.1072, 1.41, -0.1072, 1.592, -0.3562, 1.774, -0.3562, 1.592, -0.2317, 1.592, -0.2317, 1.774, -0.4807, 1.774, -0.4807, 1.592, -0.3562, 1.592, -0.3562, 1.774, -0.4807, 1.592, -0.4807, 1.41, -0.3562, 1.41, -0.3562, 1.592, -3.053, -0.03149, -2.779, -0.03149, -2.779, 0.9948, -3.053, 0.9948, 2.976, -0.03148, 3.25, -0.03148, 3.25, 0.9948, 2.976, 0.9948, -4.636, 0.9635, -4.881, 0.9635, -4.881, 0.04596, -4.636, 0.04596, 0.5093, 0.9635, 0.2643, 0.9635, 0.2642, 0.04597, 0.5093, 0.04597, 2.428, -0.03148, 2.702, -0.03148, 2.702, 0.9948, 2.428, 0.9948, 7.634, -0.03148, 7.908, -0.03148, 7.908, 0.9948, 7.634, 0.9948, 7.086, -0.03148, 7.36, -0.03148, 7.36, 0.9948, 7.086, 0.9948, -4.881, 0.9635, -5.126, 0.9635, -5.126, 0.04596, -4.881, 0.04596, 1.979, 0.9635, 1.734, 0.9635, 1.734, 0.04597, 1.979, 0.04596, 3.798, -0.03148, 4.072, -0.03148, 4.072, 0.9948, 3.798, 0.9948, -5.126, 0.9635, -5.371, 0.9635, -5.371, 0.04596, -5.126, 0.04596, -5.246, -0.03151, -4.971, -0.0315, -4.971, 0.9948, -5.246, 0.9948, 4.072, -0.03148, 4.346, -0.03148, 4.346, 0.9948, 4.072, 0.9948, -0.3129, -0.03148, -0.03883, -0.03148, -0.03883, 0.9948, -0.3129, 0.9948, 0.7833, -0.03148, 1.057, -0.03148, 1.057, 0.9948, 0.7833, 0.9948, -0.5869, -0.03148, -0.3129, -0.03148, -0.3129, 0.9948, -0.5869, 0.9948, -5.371, 0.9635, -5.616, 0.9635, -5.616, 0.04596, -5.371, 0.04596, 3.694, 0.9635, 3.449, 0.9635, 3.449, 0.04596, 3.694, 0.04596, -5.616, 0.9635, -5.861, 0.9635, -5.861, 0.04596, -5.616, 0.04596, 2.702, -0.03148, 2.976, -0.03148, 2.976, 0.9948, 2.702, 0.9948, 4.346, -0.03148, 4.62, -0.03148, 4.62, 0.9948, 4.346, 0.9948, -4.146, 0.9635, -4.391, 0.9635, -4.391, 0.04597, -4.146, 0.04597, 4.62, -0.03148, 4.894, -0.03148, 4.894, 0.9948, 4.62, 0.9948, -3.901, 0.9635, -4.146, 0.9635, -4.146, 0.04597, -3.901, 0.04597, -6.106, 0.9635, -6.351, 0.9635, -6.351, 0.04596, -6.106, 0.04596, 3.939, 0.9635, 3.694, 0.9635, 3.694, 0.04596, 3.939, 0.04596, -4.423, -0.0315, -4.149, -0.0315, -4.149, 0.9948, -4.423, 0.9948, -5.861, 0.9635, -6.106, 0.9635, -6.106, 0.04596, -5.861, 0.04596, 0.7543, 0.9635, 0.5093, 0.9635, 0.5093, 0.04597, 0.7543, 0.04597, -7.712, -0.03154, -7.438, -0.03153, -7.438, 0.9947, -7.712, 0.9947, 4.894, -0.03148, 5.168, -0.03148, 5.168, 0.9948, 4.894, 0.9948, 5.168, -0.03148, 5.442, -0.03148, 5.442, 0.9948, 5.168, 0.9948, 3.524, -0.03148, 3.798, -0.03148, 3.798, 0.9948, 3.524, 0.9948, 4.184, 0.9635, 3.939, 0.9635, 3.939, 0.04596, 4.184, 0.04596, 0.9993, 0.9635, 0.7543, 0.9635, 0.7543, 0.04597, 0.9993, 0.04597, 0.4473, 0.4473, 0.5527, 0.4473, 0.5527, 0.5527, 0.4473, 0.5527, 0.4473, 0.4473, 0.5527, 0.4473, 0.5527, 0.5527, 0.4473, 0.5527, 0.4473, 0.4473, 0.5527, 0.4473, 0.5527, 0.5527, 0.4473, 0.5527, 0.4473, 0.4473, 0.5527, 0.4473, 0.5527, 0.5527, 0.4473, 0.5527, 0.4473, 0.4473, 0.5527, 0.4473, 0.5527, 0.5527, 0.4473, 0.5527, 0.4473, 0.4473, 0.5527, 0.4473, 0.5527, 0.5527, 0.4473, 0.5527, 0.4473, 0.4473, 0.5527, 0.4473, 0.5527, 0.5527, 0.4473, 0.5527, 0.4473, 0.4473, 0.5527, 0.4473, 0.5527, 0.5527, 0.4473, 0.5527, 0.4473, 0.4473, 0.5527, 0.4473, 0.5527, 0.5527, 0.4473, 0.5527, 0.4473, 0.4473, 0.5527, 0.4473, 0.5527, 0.5527, 0.4473, 0.5527, 0.4473, 0.4473, 0.5527, 0.4473, 0.5527, 0.5527, 0.4473, 0.5527, 0.4473, 0.4473, 0.5527, 0.4473, 0.5527, 0.5527, 0.4473, 0.5527, 0.4473, 0.4473, 0.5527, 0.4473, 0.5527, 0.5527, 0.4473, 0.5527, 0.4473, 0.4473, 0.5527, 0.4473, 0.5527, 0.5527, 0.4473, 0.5527, 0.4473, 0.4473, 0.5527, 0.4473, 0.5527, 0.5527, 0.4473, 0.5527, 0.4473, 0.4473, 0.5527, 0.4473, 0.5527, 0.5527, 0.4473, 0.5527, 0.4473, 0.4473, 0.5527, 0.4473, 0.5527, 0.5527, 0.4473, 0.5527, 0.4473, 0.4473, 0.5527, 0.4473, 0.5527, 0.5527, 0.4473, 0.5527, 0.4473, 0.4473, 0.5527, 0.4473, 0.5527, 0.5527, 0.4473, 0.5527, 0.4473, 0.4473, 0.5527, 0.4473, 0.5527, 0.5527, 0.4473, 0.5527, 0.4473, 0.4473, 0.5527, 0.4473, 0.5527, 0.5527, 0.4473, 0.5527, 0.4473, 0.4473, 0.5527, 0.4473, 0.5527, 0.5527, 0.4473, 0.5527, 0.4473, 0.4473, 0.5527, 0.4473, 0.5527, 0.5527, 0.4473, 0.5527, 0.4473, 0.4473, 0.5527, 0.4473, 0.5527, 0.5527, 0.4473, 0.5527, 0.4473, 0.4473, 0.5527, 0.4473, 0.5527, 0.5527, 0.4473, 0.5527, 0.4473, 0.4473, 0.5527, 0.4473, 0.5527, 0.5527, 0.4473, 0.5527, 0.4473, 0.4473, 0.5527, 0.4473, 0.5527, 0.5527, 0.4473, 0.5527, 0.4473, 0.4473, 0.5527, 0.4473, 0.5527, 0.5527, 0.4473, 0.5527, 0.4473, 0.4473, 0.5527, 0.4473, 0.5527, 0.5527, 0.4473, 0.5527, 0.4473, 0.4473, 0.5527, 0.4473, 0.5527, 0.5527, 0.4473, 0.5527, 0.4473, 0.4473, 0.5527, 0.4473, 0.5527, 0.5527, 0.4473, 0.5527, 0.4473, 0.4473, 0.5527, 0.4473, 0.5527, 0.5527, 0.4473, 0.5527, 0.4473, 0.4473, 0.5527, 0.4473, 0.5527, 0.5527, 0.4473, 0.5527, 0.4473, 0.4473, 0.5527, 0.4473, 0.5527, 0.5527, 0.4473, 0.5527, 0.4473, 0.4473, 0.5527, 0.4473, 0.5527, 0.5527, 0.4473, 0.5527, 0.4473, 0.4473, 0.5527, 0.4473, 0.5527, 0.5527, 0.4473, 0.5527, 0.4473, 0.4473, 0.5527, 0.4473, 0.5527, 0.5527, 0.4473, 0.5527, 0.4473, 0.4473, 0.5527, 0.4473, 0.5527, 0.5527, 0.4473, 0.5527, 0.4473, 0.4473, 0.5527, 0.4473, 0.5527, 0.5527, 0.4473, 0.5527, 0.4473, 0.4473, 0.5527, 0.4473, 0.5527, 0.5527, 0.4473, 0.5527, 0.4473, 0.4473, 0.5527, 0.4473, 0.5527, 0.5527, 0.4473, 0.5527, 0.4473, 0.4473, 0.5527, 0.4473, 0.5527, 0.5527, 0.4473, 0.5527, 0.4473, 0.4473, 0.5527, 0.4473, 0.5527, 0.5527, 0.4473, 0.5527, 0.4473, 0.4473, 0.5527, 0.4473, 0.5527, 0.5527, 0.4473, 0.5527, 0.4473, 0.4473, 0.5527, 0.4473, 0.5527, 0.5527, 0.4473, 0.5527, 0.4473, 0.4473, 0.5527, 0.4473, 0.5527, 0.5527, 0.4473, 0.5527, 0.4473, 0.4473, 0.5527, 0.4473, 0.5527, 0.5527, 0.4473, 0.5527, 0.4473, 0.4473, 0.5527, 0.4473, 0.5527, 0.5527, 0.4473, 0.5527, 0.4473, 0.4473, 0.5527, 0.4473, 0.5527, 0.5527, 0.4473, 0.5527, 0.4473, 0.4473, 0.5527, 0.4473, 0.5527, 0.5527, 0.4473, 0.5527, 0.4473, 0.4473, 0.5527, 0.4473, 0.5527, 0.5527, 0.4473, 0.5527, 0.4473, 0.4473, 0.5527, 0.4473, 0.5527, 0.5527, 0.4473, 0.5527, 0.4473, 0.4473, 0.5527, 0.4473, 0.5527, 0.5527, 0.4473, 0.5527, 0.4473, 0.4473, 0.5527, 0.4473, 0.5527, 0.5527, 0.4473, 0.5527, 0.4473, 0.4473, 0.5527, 0.4473, 0.5527, 0.5527, 0.4473, 0.5527, 0.4473, 0.4473, 0.5527, 0.4473, 0.5527, 0.5527, 0.4473, 0.5527, 0.4473, 0.4473, 0.5527, 0.4473, 0.5527, 0.5527, 0.4473, 0.5527, 0.4473, 0.4473, 0.5527, 0.4473, 0.5527, 0.5527, 0.4473, 0.5527, 0.4473, 0.4473, 0.5527, 0.4473, 0.5527, 0.5527, 0.4473, 0.5527, 0.4473, 0.4473, 0.5527, 0.4473, 0.5527, 0.5527, 0.4473, 0.5527, 0.4473, 0.4473, 0.5527, 0.4473, 0.5527, 0.5527, 0.4473, 0.5527, 0.4473, 0.4473, 0.5527, 0.4473, 0.5527, 0.5527, 0.4473, 0.5527, 0.4473, 0.4473, 0.5527, 0.4473, 0.5527, 0.5527, 0.4473, 0.5527, 0.4473, 0.4473, 0.5527, 0.4473, 0.5527, 0.5527, 0.4473, 0.5527])
me_plane.use_remesh_preserve_volume = False
me_plane.use_remesh_preserve_attributes = False
me_plane.use_mirror_vertex_groups = False
me_plane.update()

# ---- objects
ob_plane = bpy.data.objects.new('Plane', me_plane)
ob_lamp = bpy.data.objects.new('Lamp', light_lamp)
ob_camera = bpy.data.objects.new('Camera', cam_camera)

# ---- transforms, parenting, visibility, modifiers, constraints
ob_plane.location = (0.0, 0.0, 0.0)
ob_plane.scale = (7.98, 7.98, 7.98)
ob_plane.lineart.crease_threshold = 0.0
ob_lamp.location = (4.076, 1.005, 13.49)
ob_lamp.rotation_euler = (0.6503, 0.05522, 1.866)
ob_lamp.lock_rotations_4d = False
ob_lamp.empty_display_type = 'ARROWS'
ob_lamp.color = (0.0, 0.0, 0.0, 0.0)
ob_lamp.lineart.crease_threshold = 0.0
ob_camera.location = (7.481, -6.508, 5.344)
ob_camera.rotation_euler = (1.109, 0.0, 0.8149)
ob_camera.lock_rotations_4d = False
ob_camera.empty_display_type = 'ARROWS'
ob_camera.color = (0.0, 0.0, 0.0, 0.0)
ob_camera.display_type = 'WIRE'
ob_camera.lineart.crease_threshold = 0.0

# ---- collection membership
col_collection_1.objects.link(ob_plane)
col_collection_1.objects.link(ob_lamp)
col_collection_1.objects.link(ob_camera)

# ---- scene / render settings (as saved in the file)
scene.camera = ob_camera
scene.frame_start = 1; scene.frame_end = 250; scene.frame_set(1)
scene.render.engine = 'BLENDER_EEVEE_NEXT'
scene.render.resolution_percentage = 50
scene.render.dither_intensity = 0.0
scene.cycles.use_denoising = False
scene.cycles.samples = 128
scene.cycles.sampling_pattern = 'TABULATED_SOBOL'
scene.cycles.light_sampling_threshold = 0.0
scene.cycles.use_adaptive_sampling = False
scene.cycles.use_light_tree = False
scene.cycles.blur_glossy = 0.0
scene.cycles.sample_clamp_indirect = 0.0
scene.view_settings.view_transform = 'Standard'
bpy.context.view_layer.update()
